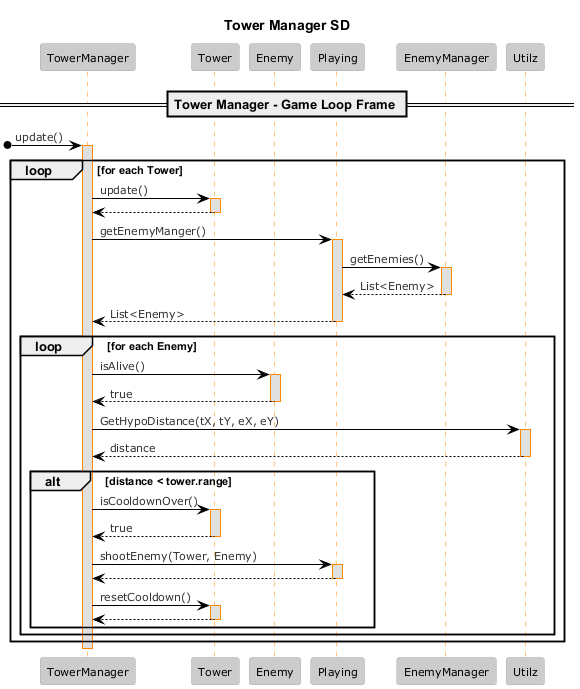

The diagram above was rendered by PlantUML. Its source (embedded in the PNG):
@startuml
!theme reddress-lightorange

title Tower Manager SD

participant "TowerManager" as TowerManager
participant "Tower" as Tower
participant "Enemy" as Enemy
participant "Playing" as Playing
participant "EnemyManager" as EnemyManager
participant "Utilz" as Utilz

== Tower Manager - Game Loop Frame ==
[o-> TowerManager : update()
activate TowerManager

loop for each Tower
    TowerManager -> Tower : update()
    activate Tower
    Tower --> TowerManager
    deactivate Tower

    TowerManager -> Playing : getEnemyManger()
    activate Playing
    Playing -> EnemyManager : getEnemies()
    activate EnemyManager
    EnemyManager --> Playing : List<Enemy>
    deactivate EnemyManager
    Playing --> TowerManager : List<Enemy>
    deactivate Playing

    loop for each Enemy
        TowerManager -> Enemy : isAlive()
        activate Enemy
        Enemy --> TowerManager : true
        deactivate Enemy

        TowerManager -> Utilz : GetHypoDistance(tX, tY, eX, eY)
        activate Utilz
        Utilz --> TowerManager : distance
        deactivate Utilz

        alt distance < tower.range
            TowerManager -> Tower : isCooldownOver()
            activate Tower
            Tower --> TowerManager : true
            deactivate Tower

            TowerManager -> Playing : shootEnemy(Tower, Enemy)
            activate Playing
            Playing --> TowerManager
            deactivate Playing

            TowerManager -> Tower : resetCooldown()
            activate Tower
            Tower --> TowerManager
            deactivate Tower
        end

    end
end

deactivate TowerManager
@enduml